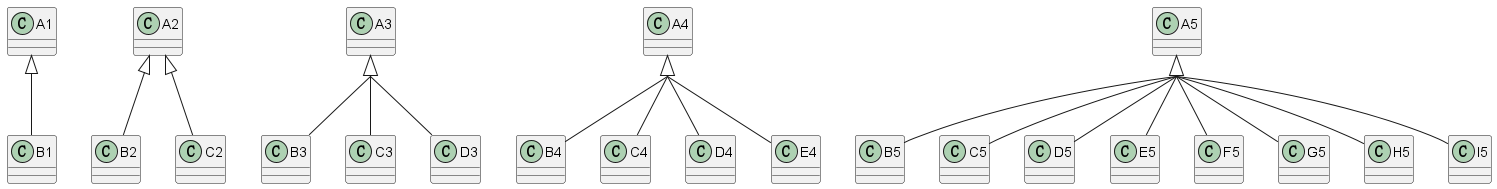

The diagram above was rendered by PlantUML. Its source (embedded in the PNG):
@startuml

skinparam groupInheritance 3

A1 <|-- B1

A2 <|-- B2
A2 <|-- C2

A3 <|-- B3
A3 <|-- C3
A3 <|-- D3

A4 <|-- B4
A4 <|-- C4
A4 <|-- D4
A4 <|-- E4

A5 <|-- B5
A5 <|-- C5
A5 <|-- D5
A5 <|-- E5
A5 <|-- F5
A5 <|-- G5
A5 <|-- H5
A5 <|-- I5

@enduml